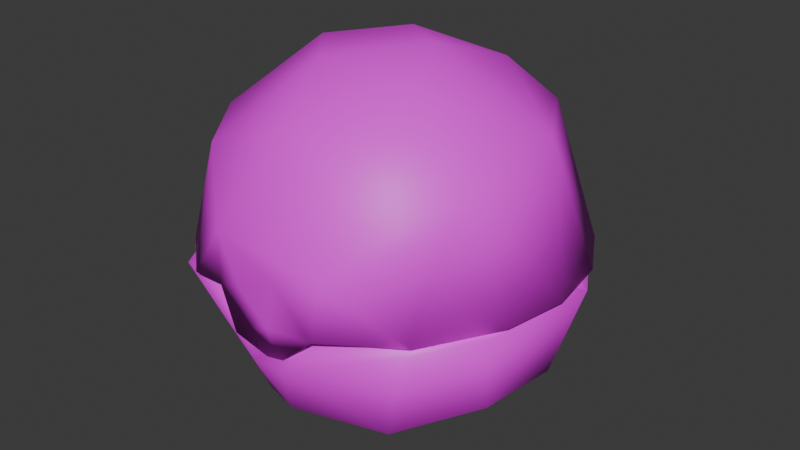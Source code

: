# Source: item.blend  (saved by Blender 4.2.66; exported with 4.5.12 LTS)
import bpy
from mathutils import Matrix  # noqa: F401  (used for matrix-valued properties, if any)

bpy.ops.wm.read_factory_settings(use_empty=True)
scene = bpy.context.scene
scene.name = 'FastBall'

# ---- images (referenced by path relative to the original .blend; pixels are not part of the script)
import os
ASSET_DIR = os.environ.get("B2B_ASSET_DIR", "")  # directory of the original .blend (textures are referenced by path, not embedded)
HERE = os.path.dirname(os.path.abspath(__file__))  # packed textures are extracted next to this script under _unpacked/

def load_image(name, relpath, width, height, colorspace="sRGB"):
    """Load a texture the original file referenced (path relative to the .blend, or extracted next to this script)."""
    p = next((c for c in (os.path.join(HERE, relpath), os.path.join(ASSET_DIR, relpath)) if relpath and os.path.exists(c)), "")
    if p:
        img = bpy.data.images.load(p, check_existing=True)
        img.name = name
    else:  # same state as the original file: an image datablock whose file is absent (Cycles renders it pink)
        img = bpy.data.images.new(name, width, height)
        img.source = "FILE"
        img.filepath = "//" + (relpath or name)
    img.colorspace_settings.name = colorspace
    return img
img_it_ball_6_body1_png_001 = load_image('it_ball_6_Body1.png.001', 'it_ball_6_Body1.png', 1024, 1024, 'sRGB')

# ---- materials (node trees are filled in below, after node groups)
mat_item_material = bpy.data.materials.new('Item_Material')
mat_item_material.diffuse_color = (0.6622, 0.8503, 0.9176, 1.0)

# ---- material node trees
mat_item_material.use_nodes = True; mat_item_material.node_tree.nodes.clear()
_N = mat_item_material.node_tree.nodes; _L = mat_item_material.node_tree.links
n0 = _N.new('ShaderNodeBsdfPrincipled'); n0.name = 'Principled BSDF'; n0.location = (10, 300)
n1 = _N.new('ShaderNodeOutputMaterial'); n1.name = 'Material Output'; n1.location = (300, 300)
n2 = _N.new('ShaderNodeTexImage'); n2.name = 'Image Texture'; n2.location = (-280, 240)
n2.image = img_it_ball_6_body1_png_001
_L.new(n0.outputs[0], n1.inputs[0])
_L.new(n2.outputs[0], n0.inputs[0])
n1.is_active_output = True

# ---- world
world_world = bpy.data.worlds.new('World'); scene.world = world_world
world_world.use_nodes = True; world_world.node_tree.nodes.clear()
_N = world_world.node_tree.nodes; _L = world_world.node_tree.links
n0 = _N.new('ShaderNodeOutputWorld'); n0.name = 'World Output'; n0.location = (300, 300)
n1 = _N.new('ShaderNodeBackground'); n1.name = 'Background'; n1.location = (10, 300)
n1.inputs[0].default_value = (0.05088, 0.05088, 0.05088, 1.0)
_L.new(n1.outputs[0], n0.inputs[0])
n0.is_active_output = True
world_world.color = (0.05088, 0.05088, 0.05088)
world_world.sun_shadow_jitter_overblur = 0.0

# ---- meshes
me_ball = bpy.data.meshes.new('Ball')
me_ball.from_pydata([(-2.709, 1.447, 2.828), (-3.036, -0.478, 2.822), (-2.469, 0.422, 1.154), (-1.928, -2.418, 2.796), (-2.227, -1.29, 1.309), (-0.9821, -2.597, 2.828), (-0.2523, -2.753, 1.987), (0.3645, -2.822, 2.067), (-1.115, -0.8038, 0.2927), (0.01962, -2.337, 1.053), (-0.8665, -1.9, 0.7695), (-1.771, 1.997, 1.404), (2.064, -2.317, 2.783), (0.9609, -2.601, 2.827), (-0.2823, 1.432, 0.3167), (0.09616, -1.014, 0.1285), (-0.7651, 0.4471, 0.04678), (1.435, -1.854, 0.9858), (2.417, -0.8889, 1.358), (1.102, -0.2304, 0.1595), (-0.01875, 2.599, 1.315), (0.9197, 0.8509, 0.2052), (1.645, 2.007, 1.314), (2.54, 0.4838, 1.312), (0.04174, 3.09, 2.825), (2.009, 2.344, 2.826), (3.022, 0.5794, 2.824), (2.709, -1.417, 2.824), (1.106, -2.8, 3.708), (-1.622, -2.044, 4.67), (0.8238, -2.208, 4.978), (-2.242, -1.1, 4.83), (-0.1583, -2.101, 5.262), (-1.352, -0.02355, 5.81), (-2.826, 1.035, 2.901), (-2.312, 1.95, 2.915), (1.125, -0.9042, 5.722), (-0.4578, -1.024, 5.894), (-0.3064, 0.7914, 5.955), (-2.575, 0.5198, 4.65), (2.377, 0.4451, 4.995), (2.235, -1.27, 4.74), (2.111, -2.204, 2.862), (0.5827, 0.142, 6.023), (0.9691, 1.357, 5.61), (-0.9857, 1.644, 5.438), (-1.699, 2.058, 4.536), (-0.01539, 2.696, 4.498), (1.402, 2.107, 4.845), (2.825, -1.033, 2.896), (0.3771, -0.4549, 0.3761), (0.8807, 0.5249, 0.5282), (-0.5098, 0.8995, 0.5476), (-0.7463, -0.6107, 0.4868), (1.49, 1.651, 1.409), (-0.6719, 2.123, 1.409), (2.161, -0.457, 1.406), (-2.161, 0.4872, 1.407), (0.0001594, -2.192, 1.486), (-1.489, -1.632, 1.412), (1.112, -1.935, 1.537), (2.645, 0.4705, 2.832), (0.9263, 2.532, 2.835), (-1.433, 2.547, 2.839), (2.337, -1.336, 2.828), (-2.645, 0.4705, 2.832), (-2.337, -1.336, 2.828), (0.0, -0.004384, 5.685), (0.8843, 1.507, 5.11), (0.1574, -1.804, 5.069), (-1.303, 1.182, 5.094), (-1.318, -1.172, 5.093), (1.816, 0.1225, 5.062), (0.0, 2.176, 4.506), (1.752, 2.073, 2.891), (1.88, -1.214, 4.545), (2.663, 0.503, 2.882), (0.009636, 2.715, 2.89), (1.717, -2.098, 2.876), (0.3606, -2.772, 2.853), (2.543, -0.9246, 2.885), (-2.218, -0.2829, 4.547), (3.013, -0.03287, 2.911), (2.843, 1.005, 2.911), (2.329, 1.922, 2.906), (1.534, 2.607, 2.9), (0.5547, 2.976, 2.896), (-0.4923, 2.985, 2.921), (-3.013, 0.03336, 2.91), (-2.841, -1.004, 2.906), (-2.326, -1.92, 2.897), (-1.509, -2.62, 2.873), (-0.7322, -2.819, 3.874), (-1.478, 2.638, 2.899), (-1.717, -2.098, 2.876), (-2.608, -0.7719, 2.875), (-2.652, 0.5549, 2.888), (-1.737, 2.085, 2.891), (0.08274, -2.791, 2.653), (0.9549, -2.834, 2.79), (-0.4122, -2.795, 3.109), (0.266, -2.802, 3.429), (-0.6118, -2.727, 2.269), (0.1989, -2.736, 2.091), (1.018, -2.62, 2.921), (0.898, -2.656, 2.849), (-0.9111, -2.684, 2.924), (-0.426, -2.763, 2.844)], [], [(5, 6, 13), (0, 2, 1), (0, 11, 2), (2, 4, 1), (1, 4, 3), (5, 3, 6), (3, 4, 10), (3, 10, 6), (6, 10, 9), (6, 9, 7), (4, 2, 8), (4, 8, 10), (2, 11, 16), (2, 16, 8), (7, 12, 13), (7, 9, 17), (7, 17, 12), (11, 14, 16), (16, 15, 8), (8, 15, 10), (10, 15, 9), (9, 15, 17), (15, 16, 19), (15, 19, 17), (16, 14, 21), (17, 18, 12), (17, 19, 18), (18, 19, 23), (14, 11, 20), (16, 21, 19), (14, 20, 21), (21, 20, 22), (21, 23, 19), (21, 22, 23), (11, 63, 20), (11, 0, 63), (63, 24, 20), (20, 24, 22), (24, 25, 22), (22, 25, 23), (25, 26, 23), (23, 26, 18), (26, 27, 18), (27, 12, 18), (28, 32, 92), (28, 30, 32), (92, 32, 29), (32, 37, 29), (29, 37, 31), (29, 91, 92), (91, 29, 90), (29, 31, 90), (90, 31, 89), (31, 37, 33), (31, 33, 39), (31, 39, 89), (89, 39, 88), (88, 39, 34), (34, 39, 35), (32, 30, 36), (32, 36, 37), (37, 43, 33), (33, 43, 38), (36, 30, 41), (37, 36, 43), (33, 38, 45), (33, 45, 39), (36, 41, 40), (30, 28, 41), (41, 28, 42), (36, 40, 43), (39, 45, 46), (43, 44, 38), (38, 44, 45), (43, 40, 44), (44, 48, 45), (45, 48, 47), (45, 47, 46), (44, 40, 48), (39, 46, 35), (46, 93, 35), (46, 47, 93), (93, 47, 87), (87, 47, 86), (47, 48, 86), (48, 85, 86), (48, 40, 84), (48, 84, 85), (84, 40, 83), (83, 40, 82), (40, 41, 82), (82, 41, 49), (49, 41, 42), (50, 51, 52), (50, 52, 53), (52, 51, 55), (50, 56, 51), (52, 57, 53), (53, 58, 50), (54, 51, 56), (51, 54, 55), (52, 55, 57), (58, 60, 50), (58, 53, 59), (50, 60, 56), (53, 57, 59), (54, 56, 61), (54, 61, 26), (58, 59, 5), (58, 13, 60), (58, 5, 13), (26, 62, 54), (55, 54, 62), (55, 62, 63), (56, 60, 64), (64, 61, 56), (64, 60, 13), (59, 66, 5), (57, 55, 63), (57, 63, 65), (59, 57, 66), (57, 65, 66), (3, 5, 66), (66, 1, 3), (66, 65, 1), (65, 0, 1), (65, 63, 0), (13, 12, 64), (12, 27, 64), (63, 62, 24), (27, 61, 64), (27, 26, 61), (62, 25, 24), (62, 26, 25), (7, 13, 6), (67, 68, 72), (67, 70, 68), (67, 72, 69), (67, 71, 70), (67, 69, 71), (70, 73, 68), (69, 72, 75), (72, 68, 74), (72, 74, 76), (72, 76, 75), (70, 71, 81), (73, 77, 68), (73, 70, 97), (73, 97, 77), (77, 74, 68), (69, 94, 71), (69, 75, 78), (69, 79, 94), (69, 78, 79), (76, 80, 75), (75, 80, 78), (71, 94, 81), (70, 96, 97), (70, 81, 96), (94, 95, 81), (81, 95, 96), (28, 99, 42), (91, 106, 92), (79, 107, 94), (101, 99, 28), (101, 98, 99), (98, 103, 99), (28, 92, 101), (98, 102, 103), (92, 100, 101), (98, 100, 102), (100, 106, 102), (106, 100, 92), (100, 98, 101), (103, 104, 99), (42, 99, 105), (42, 105, 78), (105, 79, 78), (78, 80, 42), (80, 49, 42), (80, 76, 49), (76, 82, 49), (76, 83, 82), (76, 74, 83), (74, 84, 83), (74, 85, 84), (74, 77, 85), (77, 86, 85), (77, 87, 86), (77, 93, 87), (77, 97, 93), (97, 35, 93), (97, 34, 35), (97, 96, 34), (96, 88, 34), (96, 95, 88), (95, 89, 88), (95, 90, 89), (95, 94, 90), (94, 91, 90), (94, 106, 91), (94, 107, 106), (103, 102, 104), (102, 106, 104)])
me_ball.polygons.foreach_set('use_smooth', [True] * 204)
_k = set([(5, 66), (13, 64), (26, 62), (61, 64), (62, 63), (63, 65), (65, 66), (103, 104)])
me_ball.attributes.new('sharp_edge', 'BOOLEAN', 'EDGE').data.foreach_set('value', [ (min(e.vertices), max(e.vertices)) in _k for e in me_ball.edges])
_uv = me_ball.uv_layers.new(name='Float2')
_uv.uv.foreach_set('vector', [0.4794, 0.8281, 0.4339, 0.7493, 0.4792, 0.6726, 0.1413, 0.5489, 0.2252, 0.626, 0.2848, 0.5262, 0.1413, 0.5489, 0.1438, 0.6559, 0.2252, 0.626, 0.2252, 0.626, 0.3127, 0.6345, 0.2848, 0.5262, 0.2848, 0.5262, 0.3127, 0.6345, 0.4056, 0.605, 0.4605, 0.6733, 0.4056, 0.605, 0.4322, 0.7047, 0.4056, 0.605, 0.3127, 0.6345, 0.3337, 0.7052, 0.4056, 0.605, 0.3337, 0.7052, 0.4322, 0.7047, 0.4322, 0.7047, 0.3337, 0.7052, 0.3623, 0.7489, 0.4322, 0.7047, 0.3623, 0.7489, 0.4281, 0.7706, 0.3127, 0.6345, 0.2252, 0.626, 0.2804, 0.7012, 0.3127, 0.6345, 0.2804, 0.7012, 0.3337, 0.7052, 0.2252, 0.626, 0.1438, 0.6559, 0.2307, 0.7191, 0.2252, 0.626, 0.2307, 0.7191, 0.2804, 0.7012, 0.4281, 0.7706, 0.4136, 0.8717, 0.4616, 0.8208, 0.4281, 0.7706, 0.3623, 0.7489, 0.3376, 0.8177, 0.4281, 0.7706, 0.3376, 0.8177, 0.4136, 0.8717, 0.1438, 0.6559, 0.1877, 0.7388, 0.2307, 0.7191, 0.2307, 0.7191, 0.2888, 0.7524, 0.2804, 0.7012, 0.2804, 0.7012, 0.2888, 0.7524, 0.3337, 0.7052, 0.3337, 0.7052, 0.2888, 0.7524, 0.3623, 0.7489, 0.3623, 0.7489, 0.2888, 0.7524, 0.3376, 0.8177, 0.2888, 0.7524, 0.2307, 0.7191, 0.2601, 0.7938, 0.2888, 0.7524, 0.2601, 0.7938, 0.3376, 0.8177, 0.2307, 0.7191, 0.1877, 0.7388, 0.2133, 0.7901, 0.3376, 0.8177, 0.2941, 0.8768, 0.4136, 0.8717, 0.3376, 0.8177, 0.2601, 0.7938, 0.2941, 0.8768, 0.2941, 0.8768, 0.2601, 0.7938, 0.2243, 0.8793, 0.1877, 0.7388, 0.1438, 0.6559, 0.1148, 0.7495, 0.2307, 0.7191, 0.2133, 0.7901, 0.2601, 0.7938, 0.1877, 0.7388, 0.1148, 0.7495, 0.2133, 0.7901, 0.2133, 0.7901, 0.1148, 0.7495, 0.1459, 0.8343, 0.2133, 0.7901, 0.2243, 0.8793, 0.2601, 0.7938, 0.2133, 0.7901, 0.1459, 0.8343, 0.2243, 0.8793, 0.1438, 0.6559, 0.04809, 0.6343, 0.1148, 0.7495, 0.1438, 0.6559, 0.1413, 0.5489, 0.04809, 0.6343, 0.04809, 0.6343, 0.0209, 0.7505, 0.1148, 0.7495, 0.1148, 0.7495, 0.0209, 0.7505, 0.1459, 0.8343, 0.0209, 0.7505, 0.0746, 0.8955, 0.1459, 0.8343, 0.1459, 0.8343, 0.0746, 0.8955, 0.2243, 0.8793, 0.0746, 0.8955, 0.1974, 0.97, 0.2243, 0.8793, 0.2243, 0.8793, 0.1974, 0.97, 0.2941, 0.8768, 0.1974, 0.97, 0.3525, 0.9493, 0.2941, 0.8768, 0.3525, 0.9493, 0.4136, 0.8717, 0.2941, 0.8768, 0.4335, 0.3248, 0.349, 0.2433, 0.4362, 0.2125, 0.4335, 0.3248, 0.3609, 0.2938, 0.349, 0.2433, 0.4362, 0.2125, 0.349, 0.2433, 0.3594, 0.169, 0.349, 0.2433, 0.294, 0.2345, 0.3594, 0.169, 0.3594, 0.169, 0.294, 0.2345, 0.3032, 0.1403, 0.3594, 0.169, 0.4428, 0.1452, 0.4362, 0.2125, 0.4428, 0.1452, 0.3594, 0.169, 0.3944, 0.08638, 0.3594, 0.169, 0.3032, 0.1403, 0.3944, 0.08638, 0.3944, 0.08638, 0.3032, 0.1403, 0.3286, 0.04731, 0.3032, 0.1403, 0.294, 0.2345, 0.2512, 0.1987, 0.3032, 0.1403, 0.2512, 0.1987, 0.2259, 0.1198, 0.3032, 0.1403, 0.2259, 0.1198, 0.3286, 0.04731, 0.3286, 0.04731, 0.2259, 0.1198, 0.2531, 0.03468, 0.2531, 0.03468, 0.2259, 0.1198, 0.1776, 0.04735, 0.1776, 0.04735, 0.2259, 0.1198, 0.1121, 0.08686, 0.349, 0.2433, 0.3609, 0.2938, 0.2916, 0.3004, 0.349, 0.2433, 0.2916, 0.3004, 0.294, 0.2345, 0.294, 0.2345, 0.2495, 0.2779, 0.2512, 0.1987, 0.2512, 0.1987, 0.2495, 0.2779, 0.2225, 0.2447, 0.2916, 0.3004, 0.3609, 0.2938, 0.3169, 0.3684, 0.294, 0.2345, 0.2916, 0.3004, 0.2495, 0.2779, 0.2512, 0.1987, 0.2225, 0.2447, 0.1796, 0.2117, 0.2512, 0.1987, 0.1796, 0.2117, 0.2259, 0.1198, 0.2916, 0.3004, 0.3169, 0.3684, 0.2332, 0.3714, 0.3609, 0.2938, 0.4335, 0.3248, 0.3169, 0.3684, 0.3169, 0.3684, 0.4335, 0.3248, 0.3941, 0.4226, 0.2916, 0.3004, 0.2332, 0.3714, 0.2495, 0.2779, 0.2259, 0.1198, 0.1796, 0.2117, 0.1413, 0.163, 0.2495, 0.2779, 0.1983, 0.3003, 0.2225, 0.2447, 0.2225, 0.2447, 0.1983, 0.3003, 0.1796, 0.2117, 0.2495, 0.2779, 0.2332, 0.3714, 0.1983, 0.3003, 0.1983, 0.3003, 0.1469, 0.3293, 0.1796, 0.2117, 0.1796, 0.2117, 0.1469, 0.3293, 0.1077, 0.2548, 0.1796, 0.2117, 0.1077, 0.2548, 0.1413, 0.163, 0.1983, 0.3003, 0.2332, 0.3714, 0.1469, 0.3293, 0.2259, 0.1198, 0.1413, 0.163, 0.1121, 0.08686, 0.1413, 0.163, 0.06319, 0.1453, 0.1121, 0.08686, 0.1413, 0.163, 0.1077, 0.2548, 0.06319, 0.1453, 0.06319, 0.1453, 0.1077, 0.2548, 0.03756, 0.2169, 0.03756, 0.2169, 0.1077, 0.2548, 0.03756, 0.2929, 0.1077, 0.2548, 0.1469, 0.3293, 0.03756, 0.2929, 0.1469, 0.3293, 0.06322, 0.3646, 0.03756, 0.2929, 0.1469, 0.3293, 0.2332, 0.3714, 0.1119, 0.4234, 0.1469, 0.3293, 0.1119, 0.4234, 0.06322, 0.3646, 0.1119, 0.4234, 0.2332, 0.3714, 0.1779, 0.4619, 0.1779, 0.4619, 0.2332, 0.3714, 0.2533, 0.4752, 0.2332, 0.3714, 0.3169, 0.3684, 0.2533, 0.4752, 0.2533, 0.4752, 0.3169, 0.3684, 0.3288, 0.4622, 0.3288, 0.4622, 0.3169, 0.3684, 0.3941, 0.4226, 0.7934, 0.7881, 0.756, 0.8067, 0.7398, 0.7536, 0.7934, 0.7881, 0.7398, 0.7536, 0.7975, 0.745, 0.7398, 0.7536, 0.756, 0.8067, 0.6705, 0.7397, 0.7934, 0.7881, 0.7979, 0.8802, 0.756, 0.8067, 0.7398, 0.7536, 0.7516, 0.6661, 0.7975, 0.745, 0.7975, 0.745, 0.8887, 0.7725, 0.7934, 0.7881, 0.6937, 0.8467, 0.756, 0.8067, 0.7979, 0.8802, 0.756, 0.8067, 0.6937, 0.8467, 0.6705, 0.7397, 0.7398, 0.7536, 0.6705, 0.7397, 0.7516, 0.6661, 0.8887, 0.7725, 0.8774, 0.8317, 0.7934, 0.7881, 0.8887, 0.7725, 0.7975, 0.745, 0.8563, 0.6994, 0.7934, 0.7881, 0.8774, 0.8317, 0.7979, 0.8802, 0.7975, 0.745, 0.7516, 0.6661, 0.8563, 0.6994, 0.6937, 0.8467, 0.7979, 0.8802, 0.7413, 0.9668, 0.6937, 0.8467, 0.7413, 0.9668, 0.6465, 0.926, 0.8887, 0.7725, 0.8563, 0.6994, 0.9551, 0.697, 0.8887, 0.7725, 0.955, 0.8493, 0.8774, 0.8317, 0.8887, 0.7725, 0.9551, 0.697, 0.955, 0.8493, 0.6465, 0.926, 0.5904, 0.841, 0.6937, 0.8467, 0.6705, 0.7397, 0.6937, 0.8467, 0.5904, 0.841, 0.6705, 0.7397, 0.5904, 0.841, 0.6085, 0.6779, 0.7979, 0.8802, 0.8774, 0.8317, 0.873, 0.9433, 0.873, 0.9433, 0.7413, 0.9668, 0.7979, 0.8802, 0.873, 0.9433, 0.8774, 0.8317, 0.955, 0.8493, 0.8563, 0.6994, 0.873, 0.603, 0.9551, 0.697, 0.7516, 0.6661, 0.6705, 0.7397, 0.6085, 0.6779, 0.7516, 0.6661, 0.6085, 0.6779, 0.7413, 0.5795, 0.8563, 0.6994, 0.7516, 0.6661, 0.873, 0.603, 0.7516, 0.6661, 0.7413, 0.5795, 0.873, 0.603, 0.5482, 0.9007, 0.5307, 0.8578, 0.5012, 0.9203, 0.5012, 0.9203, 0.5482, 0.9619, 0.5482, 0.9007, 0.5012, 0.9203, 0.5012, 0.9352, 0.5482, 0.9619, 0.5012, 0.9352, 0.5482, 0.9304, 0.5482, 0.9619, 0.5012, 0.9352, 0.5277, 0.8744, 0.5482, 0.9304, 0.533, 0.7876, 0.5482, 0.7703, 0.5012, 0.7244, 0.5482, 0.7703, 0.5482, 0.7144, 0.5012, 0.7244, 0.5277, 0.8744, 0.5012, 0.7873, 0.5482, 0.8218, 0.5482, 0.7144, 0.5012, 0.7096, 0.5012, 0.7244, 0.5482, 0.7144, 0.5508, 0.6861, 0.5012, 0.7096, 0.5012, 0.7873, 0.5482, 0.7523, 0.5482, 0.8218, 0.5012, 0.7873, 0.5508, 0.6861, 0.5482, 0.7523, 0.5489, 0.2614, 0.5547, 0.2094, 0.5528, 0.2912, 0.7752, 0.2254, 0.7988, 0.299, 0.7238, 0.2906, 0.7752, 0.2254, 0.853, 0.217, 0.7988, 0.299, 0.7752, 0.2254, 0.7238, 0.2906, 0.7081, 0.179, 0.7752, 0.2254, 0.7749, 0.1465, 0.853, 0.217, 0.7752, 0.2254, 0.7081, 0.179, 0.7749, 0.1465, 0.853, 0.217, 0.8618, 0.299, 0.7988, 0.299, 0.7081, 0.179, 0.7238, 0.2906, 0.6693, 0.2579, 0.7238, 0.2906, 0.7988, 0.299, 0.8094, 0.4198, 0.7238, 0.2906, 0.8094, 0.4198, 0.6765, 0.3963, 0.7238, 0.2906, 0.6765, 0.3963, 0.6693, 0.2579, 0.853, 0.217, 0.7749, 0.1465, 0.8355, 0.1325, 0.8618, 0.299, 0.9263, 0.3524, 0.7988, 0.299, 0.8618, 0.299, 0.853, 0.217, 0.9726, 0.2255, 0.8618, 0.299, 0.9726, 0.2255, 0.9263, 0.3524, 0.9263, 0.3524, 0.8094, 0.4198, 0.7988, 0.299, 0.7081, 0.179, 0.741, 0.03106, 0.7749, 0.1465, 0.7081, 0.179, 0.6693, 0.2579, 0.5778, 0.2254, 0.7081, 0.179, 0.623, 0.09767, 0.741, 0.03106, 0.7081, 0.179, 0.5778, 0.2254, 0.623, 0.09767, 0.6765, 0.3963, 0.6016, 0.3256, 0.6693, 0.2579, 0.6693, 0.2579, 0.6016, 0.3256, 0.5778, 0.2254, 0.7749, 0.1465, 0.741, 0.03106, 0.8355, 0.1325, 0.853, 0.217, 0.9264, 0.09863, 0.9726, 0.2255, 0.853, 0.217, 0.8355, 0.1325, 0.9264, 0.09863, 0.741, 0.03106, 0.8438, 0.03714, 0.8355, 0.1325, 0.8355, 0.1325, 0.8438, 0.03714, 0.9264, 0.09863, 0.9582, 0.5476, 0.9666, 0.513, 0.9304, 0.5208, 0.9176, 0.5164, 0.9348, 0.5131, 0.9353, 0.5445, 0.9751, 0.4707, 0.9488, 0.4493, 0.9002, 0.4511, 0.5625, 0.5283, 0.6645, 0.4643, 0.6142, 0.592, 0.5625, 0.5283, 0.5458, 0.4532, 0.6645, 0.4643, 0.5458, 0.4532, 0.5439, 0.3705, 0.6645, 0.4643, 0.6142, 0.592, 0.4625, 0.5916, 0.5625, 0.5283, 0.5458, 0.4532, 0.4533, 0.4024, 0.5439, 0.3705, 0.4625, 0.5916, 0.4891, 0.4986, 0.5625, 0.5283, 0.5458, 0.4532, 0.4891, 0.4986, 0.4533, 0.4024, 0.4891, 0.4986, 0.4086, 0.467, 0.4533, 0.4024, 0.4086, 0.467, 0.4891, 0.4986, 0.4625, 0.5916, 0.4982, 0.5063, 0.545, 0.4628, 0.5598, 0.5284, 0.5098, 1.781, 0.5237, 1.662, 0.497, 1.668, 0.5009, 0.8889, 0.5026, 0.9283, 0.5226, 0.9279, 0.5009, 0.8889, 0.5226, 0.9279, 0.5476, 0.8859, 0.5226, 0.9279, 0.5453, 0.9272, 0.5476, 0.8859, 0.5476, 0.8859, 0.5476, 0.8333, 0.5009, 0.8889, 0.5476, 0.8333, 0.5008, 0.8333, 0.5009, 0.8889, 0.5476, 0.8333, 0.5476, 0.7795, 0.5008, 0.8333, 0.5476, 0.7795, 0.5008, 0.7964, 0.5008, 0.8333, 0.5476, 0.7795, 0.5008, 0.7595, 0.5008, 0.7964, 0.5476, 0.7795, 0.5476, 0.7071, 0.5008, 0.7595, 0.5476, 0.7071, 0.5008, 0.7225, 0.5008, 0.7595, 0.5476, 0.7071, 0.5009, 0.6856, 0.5008, 0.7225, 0.5476, 0.7071, 0.5476, 0.6642, 0.5009, 0.6856, 0.5476, 0.6642, 0.5008, 0.6487, 0.5009, 0.6856, 0.5476, 0.6642, 0.5009, 0.6856, 0.5008, 0.6487, 0.5476, 0.6642, 0.5008, 0.7225, 0.5009, 0.6856, 0.5476, 0.6642, 0.5476, 0.738, 0.5008, 0.7225, 0.5476, 0.738, 0.5008, 0.7595, 0.5008, 0.7225, 0.5476, 0.738, 0.5008, 0.7964, 0.5008, 0.7595, 0.5476, 0.738, 0.5476, 0.7964, 0.5008, 0.7964, 0.5476, 0.7964, 0.5008, 0.8333, 0.5008, 0.7964, 0.5476, 0.7964, 0.5476, 0.8522, 0.5008, 0.8333, 0.5476, 0.8522, 0.5009, 0.8703, 0.5008, 0.8333, 0.5476, 0.8522, 0.5009, 0.9072, 0.5009, 0.8703, 0.5476, 0.8522, 0.5476, 0.9228, 0.5009, 0.9072, 0.5476, 0.9228, 0.5008, 0.9441, 0.5009, 0.9072, 0.5476, 0.9228, 0.5037, 0.9645, 0.5008, 0.9441, 0.5476, 0.9228, 0.5453, 0.9641, 0.5037, 0.9645, 0.8019, 0.661, 0.7311, 0.6897, 0.8532, 0.8081, 0.7311, 0.6897, 0.6971, 0.8053, 0.8532, 0.8081])
me_ball.materials.append(mat_item_material)
me_ball.update()
me_ball.normals_split_custom_set([tuple(v) for v in zip(*[iter([0.2403, -0.3711, 0.8969, -0.1622, -0.9714, -0.1734, -0.1918, -0.3397, 0.9208, -0.7504, 0.3976, 0.528, -0.7914, 0.1334, -0.5965, -0.8445, -0.1416, 0.5165, -0.7504, 0.3976, 0.528, -0.5571, 0.6599, -0.5041, -0.7914, 0.1334, -0.5965, -0.7914, 0.1334, -0.5965, -0.7285, -0.4349, -0.5293, -0.8445, -0.1416, 0.5165, -0.8445, -0.1416, 0.5165, -0.7285, -0.4349, -0.5293, -0.5287, -0.7079, 0.4684, 0.2403, -0.3711, 0.8969, -0.5287, -0.7079, 0.4684, -0.1622, -0.9714, -0.1734, -0.5287, -0.7079, 0.4684, -0.7285, -0.4349, -0.5293, -0.3115, -0.6541, -0.6893, -0.5287, -0.7079, 0.4684, -0.3115, -0.6541, -0.6893, -0.1622, -0.9714, -0.1734, -0.1622, -0.9714, -0.1734, -0.3115, -0.6541, -0.6893, 0.008478, -0.7809, -0.6245, -0.1622, -0.9714, -0.1734, 0.008478, -0.7809, -0.6245, 0.07903, -0.9939, -0.07681, -0.7285, -0.4349, -0.5293, -0.7914, 0.1334, -0.5965, -0.3988, -0.2448, -0.8837, -0.7285, -0.4349, -0.5293, -0.3988, -0.2448, -0.8837, -0.3115, -0.6541, -0.6893, -0.7914, 0.1334, -0.5965, -0.5571, 0.6599, -0.5041, -0.2709, 0.1437, -0.9518, -0.7914, 0.1334, -0.5965, -0.2709, 0.1437, -0.9518, -0.3988, -0.2448, -0.8837, 0.07903, -0.9939, -0.07681, 0.5523, -0.6901, 0.4676, -0.1918, -0.3397, 0.9208, 0.07903, -0.9939, -0.07681, 0.008478, -0.7809, -0.6245, 0.4639, -0.6076, -0.6447, 0.07903, -0.9939, -0.07681, 0.4639, -0.6076, -0.6447, 0.5523, -0.6901, 0.4676, -0.5571, 0.6599, -0.5041, -0.09228, 0.5025, -0.8596, -0.2709, 0.1437, -0.9518, -0.2709, 0.1437, -0.9518, 0.04871, -0.3324, -0.9419, -0.3988, -0.2448, -0.8837, -0.3988, -0.2448, -0.8837, 0.04871, -0.3324, -0.9419, -0.3115, -0.6541, -0.6893, -0.3115, -0.6541, -0.6893, 0.04871, -0.3324, -0.9419, 0.008478, -0.7809, -0.6245, 0.008478, -0.7809, -0.6245, 0.04871, -0.3324, -0.9419, 0.4639, -0.6076, -0.6447, 0.04871, -0.3324, -0.9419, -0.2709, 0.1437, -0.9518, 0.38, -0.08963, -0.9206, 0.04871, -0.3324, -0.9419, 0.38, -0.08963, -0.9206, 0.4639, -0.6076, -0.6447, -0.2709, 0.1437, -0.9518, -0.09228, 0.5025, -0.8596, 0.3137, 0.3022, -0.9001, 0.4639, -0.6076, -0.6447, 0.7997, -0.2858, -0.528, 0.5523, -0.6901, 0.4676, 0.4639, -0.6076, -0.6447, 0.38, -0.08963, -0.9206, 0.7997, -0.2858, -0.528, 0.7997, -0.2858, -0.528, 0.38, -0.08963, -0.9206, 0.8213, 0.1719, -0.544, -0.09228, 0.5025, -0.8596, -0.5571, 0.6599, -0.5041, -0.003038, 0.8462, -0.5328, -0.2709, 0.1437, -0.9518, 0.3137, 0.3022, -0.9001, 0.38, -0.08963, -0.9206, -0.09228, 0.5025, -0.8596, -0.003038, 0.8462, -0.5328, 0.3137, 0.3022, -0.9001, 0.3137, 0.3022, -0.9001, -0.003038, 0.8462, -0.5328, 0.5308, 0.6532, -0.54, 0.3137, 0.3022, -0.9001, 0.8213, 0.1719, -0.544, 0.38, -0.08963, -0.9206, 0.3137, 0.3022, -0.9001, 0.5308, 0.6532, -0.54, 0.8213, 0.1719, -0.544, -0.5571, 0.6599, -0.5041, -0.4696, 0.8829, 0.004249, -0.003038, 0.8462, -0.5328, -0.5571, 0.6599, -0.5041, -0.7504, 0.3976, 0.528, -0.4696, 0.8829, 0.004249, -0.4696, 0.8829, 0.004249, 0.006336, 0.8617, 0.5073, -0.003038, 0.8462, -0.5328, -0.003038, 0.8462, -0.5328, 0.006336, 0.8617, 0.5073, 0.5308, 0.6532, -0.54, 0.006336, 0.8617, 0.5073, 0.5614, 0.649, 0.5135, 0.5308, 0.6532, -0.54, 0.5308, 0.6532, -0.54, 0.5614, 0.649, 0.5135, 0.8213, 0.1719, -0.544, 0.5614, 0.649, 0.5135, 0.7708, 0.2909, 0.5668, 0.8213, 0.1719, -0.544, 0.8213, 0.1719, -0.544, 0.7708, 0.2909, 0.5668, 0.7997, -0.2858, -0.528, 0.7708, 0.2909, 0.5668, 0.7675, -0.3507, 0.5366, 0.7997, -0.2858, -0.528, 0.7675, -0.3507, 0.5366, 0.5523, -0.6901, 0.4676, 0.7997, -0.2858, -0.528, 0.3329, -0.913, 0.236, -0.05863, -0.7016, 0.7101, -0.1978, -0.9516, 0.2351, 0.3329, -0.913, 0.236, 0.2802, -0.7363, 0.6159, -0.05863, -0.7016, 0.7101, -0.1978, -0.9516, 0.2351, -0.05863, -0.7016, 0.7101, -0.5337, -0.6699, 0.5162, -0.05863, -0.7016, 0.7101, -0.1567, -0.3338, 0.9295, -0.5337, -0.6699, 0.5162, -0.5337, -0.6699, 0.5162, -0.1567, -0.3338, 0.9295, -0.7574, -0.344, 0.555, -0.5337, -0.6699, 0.5162, -0.3405, -0.6978, -0.6302, -0.1978, -0.9516, 0.2351, -0.3405, -0.6978, -0.6302, -0.5337, -0.6699, 0.5162, -0.6489, -0.5174, -0.5579, -0.5337, -0.6699, 0.5162, -0.7574, -0.344, 0.555, -0.6489, -0.5174, -0.5579, -0.6489, -0.5174, -0.5579, -0.7574, -0.344, 0.555, -0.8056, -0.2718, -0.5264, -0.7574, -0.344, 0.555, -0.1567, -0.3338, 0.9295, -0.4524, -0.005669, 0.8918, -0.7574, -0.344, 0.555, -0.4524, -0.005669, 0.8918, -0.8498, 0.1753, 0.497, -0.7574, -0.344, 0.555, -0.8498, 0.1753, 0.497, -0.8056, -0.2718, -0.5264, -0.8056, -0.2718, -0.5264, -0.8498, 0.1753, 0.497, -0.8397, -0.01081, -0.5429, -0.8397, -0.01081, -0.5429, -0.8498, 0.1753, 0.497, -0.7653, 0.2987, -0.5701, -0.7653, 0.2987, -0.5701, -0.8498, 0.1753, 0.497, -0.6545, 0.5223, -0.5467, -0.05863, -0.7016, 0.7101, 0.2802, -0.7363, 0.6159, 0.3802, -0.2923, 0.8775, -0.05863, -0.7016, 0.7101, 0.3802, -0.2923, 0.8775, -0.1567, -0.3338, 0.9295, -0.1567, -0.3338, 0.9295, 0.2085, 0.03541, 0.9774, -0.4524, -0.005669, 0.8918, -0.4524, -0.005669, 0.8918, 0.2085, 0.03541, 0.9774, -0.09569, 0.2578, 0.9614, 0.3802, -0.2923, 0.8775, 0.2802, -0.7363, 0.6159, 0.752, -0.4124, 0.5142, -0.1567, -0.3338, 0.9295, 0.3802, -0.2923, 0.8775, 0.2085, 0.03541, 0.9774, -0.4524, -0.005669, 0.8918, -0.09569, 0.2578, 0.9614, -0.3091, 0.5415, 0.7818, -0.4524, -0.005669, 0.8918, -0.3091, 0.5415, 0.7818, -0.8498, 0.1753, 0.497, 0.3802, -0.2923, 0.8775, 0.752, -0.4124, 0.5142, 0.7913, 0.1516, 0.5923, 0.2802, -0.7363, 0.6159, 0.3329, -0.913, 0.236, 0.752, -0.4124, 0.5142, 0.752, -0.4124, 0.5142, 0.3329, -0.913, 0.236, 0.5886, -0.5532, -0.5895, 0.3802, -0.2923, 0.8775, 0.7913, 0.1516, 0.5923, 0.2085, 0.03541, 0.9774, -0.8498, 0.1753, 0.497, -0.3091, 0.5415, 0.7818, -0.5759, 0.6813, 0.4519, 0.2085, 0.03541, 0.9774, 0.2881, 0.4509, 0.8448, -0.09569, 0.2578, 0.9614, -0.09569, 0.2578, 0.9614, 0.2881, 0.4509, 0.8448, -0.3091, 0.5415, 0.7818, 0.2085, 0.03541, 0.9774, 0.7913, 0.1516, 0.5923, 0.2881, 0.4509, 0.8448, 0.2881, 0.4509, 0.8448, 0.4716, 0.697, 0.5402, -0.3091, 0.5415, 0.7818, -0.3091, 0.5415, 0.7818, 0.4716, 0.697, 0.5402, -0.008181, 0.8794, 0.4759, -0.3091, 0.5415, 0.7818, -0.008181, 0.8794, 0.4759, -0.5759, 0.6813, 0.4519, 0.2881, 0.4509, 0.8448, 0.7913, 0.1516, 0.5923, 0.4716, 0.697, 0.5402, -0.8498, 0.1753, 0.497, -0.5759, 0.6813, 0.4519, -0.6545, 0.5223, -0.5467, -0.5759, 0.6813, 0.4519, -0.386, 0.7249, -0.5706, -0.6545, 0.5223, -0.5467, -0.5759, 0.6813, 0.4519, -0.008181, 0.8794, 0.4759, -0.386, 0.7249, -0.5706, -0.386, 0.7249, -0.5706, -0.008181, 0.8794, 0.4759, -0.1581, 0.8262, -0.5407, -0.1581, 0.8262, -0.5407, -0.008181, 0.8794, 0.4759, 0.1709, 0.7978, -0.5782, -0.008181, 0.8794, 0.4759, 0.4716, 0.697, 0.5402, 0.1709, 0.7978, -0.5782, 0.4716, 0.697, 0.5402, 0.4148, 0.7132, -0.5651, 0.1709, 0.7978, -0.5782, 0.4716, 0.697, 0.5402, 0.7913, 0.1516, 0.5923, 0.6653, 0.512, -0.5434, 0.4716, 0.697, 0.5402, 0.6653, 0.512, -0.5434, 0.4148, 0.7132, -0.5651, 0.6653, 0.512, -0.5434, 0.7913, 0.1516, 0.5923, 0.7928, 0.3007, -0.5301, 0.7928, 0.3007, -0.5301, 0.7913, 0.1516, 0.5923, 0.8508, -0.01628, -0.5252, 0.7913, 0.1516, 0.5923, 0.752, -0.4124, 0.5142, 0.8508, -0.01628, -0.5252, 0.8508, -0.01628, -0.5252, 0.752, -0.4124, 0.5142, 0.7852, -0.2736, -0.5556, 0.7852, -0.2736, -0.5556, 0.752, -0.4124, 0.5142, 0.5886, -0.5532, -0.5895, -0.1723, 0.2267, 0.9586, -0.3458, -0.2361, 0.9081, 0.1922, -0.3628, 0.9118, -0.1723, 0.2267, 0.9586, 0.1922, -0.3628, 0.9118, 0.3064, 0.2413, 0.9208, 0.1922, -0.3628, 0.9118, -0.3458, -0.2361, 0.9081, 0.2063, -0.7573, 0.6197, -0.1723, 0.2267, 0.9586, -0.7843, 0.1582, 0.5999, -0.3458, -0.2361, 0.9081, 0.1922, -0.3628, 0.9118, 0.7876, -0.1669, 0.5931, 0.3064, 0.2413, 0.9208, 0.3064, 0.2413, 0.9208, 0.01205, 0.791, 0.6118, -0.1723, 0.2267, 0.9586, -0.5301, -0.6076, 0.5915, -0.3458, -0.2361, 0.9081, -0.7843, 0.1582, 0.5999, -0.3458, -0.2361, 0.9081, -0.5301, -0.6076, 0.5915, 0.2063, -0.7573, 0.6197, 0.1922, -0.3628, 0.9118, 0.2063, -0.7573, 0.6197, 0.7876, -0.1669, 0.5931, 0.01205, 0.791, 0.6118, -0.4429, 0.6713, 0.5943, -0.1723, 0.2267, 0.9586, 0.01205, 0.791, 0.6118, 0.3064, 0.2413, 0.9208, 0.5662, 0.5666, 0.5986, -0.1723, 0.2267, 0.9586, -0.4429, 0.6713, 0.5943, -0.7843, 0.1582, 0.5999, 0.3064, 0.2413, 0.9208, 0.7876, -0.1669, 0.5931, 0.5662, 0.5666, 0.5986, -0.5301, -0.6076, 0.5915, -0.7843, 0.1582, 0.5999, -0.4606, 0.2361, 0.8556, -0.5301, -0.6076, 0.5915, -0.4606, 0.2361, 0.8556, 0.7708, 0.2909, 0.5668, 0.01205, 0.791, 0.6118, 0.5662, 0.5666, 0.5986, 0.2403, -0.3711, 0.8969, 0.01205, 0.791, 0.6118, -0.1918, -0.3397, 0.9208, -0.4429, 0.6713, 0.5943, 0.01205, 0.791, 0.6118, 0.2403, -0.3711, 0.8969, -0.1918, -0.3397, 0.9208, 0.7708, 0.2909, 0.5668, -0.3168, -0.8863, 0.3377, -0.5301, -0.6076, 0.5915, 0.2063, -0.7573, 0.6197, -0.5301, -0.6076, 0.5915, -0.3168, -0.8863, 0.3377, 0.2063, -0.7573, 0.6197, -0.3168, -0.8863, 0.3377, 0.4633, -0.7888, 0.404, -0.7843, 0.1582, 0.5999, -0.4429, 0.6713, 0.5943, -0.8192, 0.4711, 0.327, -0.8192, 0.4711, 0.327, -0.4606, 0.2361, 0.8556, -0.7843, 0.1582, 0.5999, -0.8192, 0.4711, 0.327, -0.4429, 0.6713, 0.5943, -0.1918, -0.3397, 0.9208, 0.5662, 0.5666, 0.5986, 0.8337, 0.4196, 0.359, 0.2403, -0.3711, 0.8969, 0.7876, -0.1669, 0.5931, 0.2063, -0.7573, 0.6197, 0.4633, -0.7888, 0.404, 0.7876, -0.1669, 0.5931, 0.4633, -0.7888, 0.404, 0.9357, -0.1582, 0.3154, 0.5662, 0.5666, 0.5986, 0.7876, -0.1669, 0.5931, 0.8337, 0.4196, 0.359, 0.7876, -0.1669, 0.5931, 0.9357, -0.1582, 0.3154, 0.8337, 0.4196, 0.359, -0.5287, -0.7079, 0.4684, 0.2403, -0.3711, 0.8969, -0.07186, -0.053, 0.996, -0.07186, -0.053, 0.996, -0.8445, -0.1416, 0.5165, -0.5287, -0.7079, 0.4684, -0.07186, -0.053, 0.996, -0.02603, 0.001053, 0.9997, -0.8445, -0.1416, 0.5165, -0.02603, 0.001053, 0.9997, -0.7504, 0.3976, 0.528, -0.8445, -0.1416, 0.5165, -0.02603, 0.001053, 0.9997, -0.4696, 0.8829, 0.004249, -0.7504, 0.3976, 0.528, -0.1918, -0.3397, 0.9208, 0.5523, -0.6901, 0.4676, 0.01321, -0.03077, 0.9994, 0.5523, -0.6901, 0.4676, 0.7675, -0.3507, 0.5366, 0.01321, -0.03077, 0.9994, -0.4696, 0.8829, 0.004249, 0.01331, 0.03457, 0.9993, 0.006336, 0.8617, 0.5073, 0.7675, -0.3507, 0.5366, -0.4606, 0.2361, 0.8556, 0.01321, -0.03077, 0.9994, 0.7675, -0.3507, 0.5366, 0.7708, 0.2909, 0.5668, -0.4606, 0.2361, 0.8556, 0.01331, 0.03457, 0.9993, 0.5614, 0.649, 0.5135, 0.006336, 0.8617, 0.5073, 0.01331, 0.03457, 0.9993, 0.7708, 0.2909, 0.5668, 0.5614, 0.649, 0.5135, 0.07903, -0.9939, -0.07681, -0.1918, -0.3397, 0.9208, -0.1622, -0.9714, -0.1734, -0.0003926, 0.006978, -1.0, -0.3627, -0.58, -0.7295, -0.6902, -0.07245, -0.72, -0.0003926, 0.006978, -1.0, 0.5011, -0.4543, -0.7366, -0.3627, -0.58, -0.7295, -0.0003926, 0.006978, -1.0, -0.6902, -0.07245, -0.72, -0.06503, 0.6976, -0.7135, -0.0003926, 0.006978, -1.0, 0.4918, 0.4696, -0.7333, 0.5011, -0.4543, -0.7366, -0.0003926, 0.006978, -1.0, -0.06503, 0.6976, -0.7135, 0.4918, 0.4696, -0.7333, 0.5011, -0.4543, -0.7366, -0.006273, -0.8641, -0.5033, -0.3627, -0.58, -0.7295, -0.06503, 0.6976, -0.7135, -0.6902, -0.07245, -0.72, -0.6824, 0.4701, -0.5597, -0.6902, -0.07245, -0.72, -0.3627, -0.58, -0.7295, -0.2799, -0.3284, -0.9021, -0.6902, -0.07245, -0.72, -0.2799, -0.3284, -0.9021, -0.4087, -0.09777, -0.9074, -0.6902, -0.07245, -0.72, -0.4087, -0.09777, -0.9074, -0.6824, 0.4701, -0.5597, 0.5011, -0.4543, -0.7366, 0.4918, 0.4696, -0.7333, 0.8292, 0.08702, -0.5522, -0.006273, -0.8641, -0.5033, -0.01955, -0.4458, -0.8949, -0.3627, -0.58, -0.7295, -0.006273, -0.8641, -0.5033, 0.5011, -0.4543, -0.7366, 0.278, -0.3385, -0.899, -0.006273, -0.8641, -0.5033, 0.278, -0.3385, -0.899, -0.01955, -0.4458, -0.8949, -0.01955, -0.4458, -0.8949, -0.2799, -0.3284, -0.9021, -0.3627, -0.58, -0.7295, -0.06503, 0.6976, -0.7135, 0.2614, 0.3669, -0.8928, 0.4918, 0.4696, -0.7333, -0.06503, 0.6976, -0.7135, -0.6824, 0.4701, -0.5597, -0.3145, 0.4355, -0.8435, -0.06503, 0.6976, -0.7135, -0.06905, 0.832, -0.5504, 0.2614, 0.3669, -0.8928, -0.06503, 0.6976, -0.7135, -0.3145, 0.4355, -0.8435, -0.06905, 0.832, -0.5504, -0.4087, -0.09777, -0.9074, -0.4735, 0.1578, -0.8666, -0.6824, 0.4701, -0.5597, -0.6824, 0.4701, -0.5597, -0.4735, 0.1578, -0.8666, -0.3145, 0.4355, -0.8435, 0.4918, 0.4696, -0.7333, 0.2614, 0.3669, -0.8928, 0.8292, 0.08702, -0.5522, 0.5011, -0.4543, -0.7366, 0.4483, -0.139, -0.883, 0.278, -0.3385, -0.899, 0.5011, -0.4543, -0.7366, 0.8292, 0.08702, -0.5522, 0.4483, -0.139, -0.883, 0.2614, 0.3669, -0.8928, 0.4309, 0.1652, -0.8872, 0.8292, 0.08702, -0.5522, 0.8292, 0.08702, -0.5522, 0.4309, 0.1652, -0.8872, 0.4483, -0.139, -0.883, 0.3329, -0.913, 0.236, 0.4156, -0.6417, -0.6446, 0.5886, -0.5532, -0.5895, -0.3405, -0.6978, -0.6302, -0.2221, -0.7497, -0.6234, -0.1978, -0.9516, 0.2351, -0.06905, 0.832, -0.5504, -0.01351, 0.02242, -0.9997, 0.2614, 0.3669, -0.8928, -0.006622, -1.0, -0.006745, 0.4156, -0.6417, -0.6446, 0.3329, -0.913, 0.236, -0.006622, -1.0, -0.006745, -0.03524, -0.9974, -0.0627, 0.4156, -0.6417, -0.6446, -0.03524, -0.9974, -0.0627, 0.04407, -0.008766, -0.999, 0.4156, -0.6417, -0.6446, 0.3329, -0.913, 0.236, -0.1978, -0.9516, 0.2351, -0.006622, -1.0, -0.006745, -0.03524, -0.9974, -0.0627, -0.6068, -0.004785, -0.7948, 0.04407, -0.008766, -0.999, -0.1978, -0.9516, 0.2351, -0.085, -0.995, -0.05182, -0.006622, -1.0, -0.006745, -0.03524, -0.9974, -0.0627, -0.085, -0.995, -0.05182, -0.6068, -0.004785, -0.7948, -0.085, -0.995, -0.05182, -0.2221, -0.7497, -0.6234, -0.6068, -0.004785, -0.7948, -0.2221, -0.7497, -0.6234, -0.085, -0.995, -0.05182, -0.1978, -0.9516, 0.2351, -0.085, -0.995, -0.05182, -0.03524, -0.9974, -0.0627, -0.006622, -1.0, -0.006745, 0.04407, -0.008766, -0.999, 0.6948, 0.198, -0.6914, 0.4156, -0.6417, -0.6446, 0.5886, -0.5532, -0.5895, 0.4156, -0.6417, -0.6446, -0.04994, 0.1565, -0.9864, 0.5886, -0.5532, -0.5895, -0.04994, 0.1565, -0.9864, -0.3145, 0.4355, -0.8435, -0.04994, 0.1565, -0.9864, -0.06905, 0.832, -0.5504, -0.3145, 0.4355, -0.8435, -0.3145, 0.4355, -0.8435, -0.4735, 0.1578, -0.8666, 0.5886, -0.5532, -0.5895, -0.4735, 0.1578, -0.8666, 0.7852, -0.2736, -0.5556, 0.5886, -0.5532, -0.5895, -0.4735, 0.1578, -0.8666, -0.4087, -0.09777, -0.9074, 0.7852, -0.2736, -0.5556, -0.4087, -0.09777, -0.9074, 0.8508, -0.01628, -0.5252, 0.7852, -0.2736, -0.5556, -0.4087, -0.09777, -0.9074, 0.7928, 0.3007, -0.5301, 0.8508, -0.01628, -0.5252, -0.4087, -0.09777, -0.9074, -0.2799, -0.3284, -0.9021, 0.7928, 0.3007, -0.5301, -0.2799, -0.3284, -0.9021, 0.6653, 0.512, -0.5434, 0.7928, 0.3007, -0.5301, -0.2799, -0.3284, -0.9021, 0.4148, 0.7132, -0.5651, 0.6653, 0.512, -0.5434, -0.2799, -0.3284, -0.9021, -0.01955, -0.4458, -0.8949, 0.4148, 0.7132, -0.5651, -0.01955, -0.4458, -0.8949, 0.1709, 0.7978, -0.5782, 0.4148, 0.7132, -0.5651, -0.01955, -0.4458, -0.8949, -0.1581, 0.8262, -0.5407, 0.1709, 0.7978, -0.5782, -0.01955, -0.4458, -0.8949, -0.386, 0.7249, -0.5706, -0.1581, 0.8262, -0.5407, -0.01955, -0.4458, -0.8949, 0.278, -0.3385, -0.899, -0.386, 0.7249, -0.5706, 0.278, -0.3385, -0.899, -0.6545, 0.5223, -0.5467, -0.386, 0.7249, -0.5706, 0.278, -0.3385, -0.899, -0.7653, 0.2987, -0.5701, -0.6545, 0.5223, -0.5467, 0.278, -0.3385, -0.899, 0.4483, -0.139, -0.883, -0.7653, 0.2987, -0.5701, 0.4483, -0.139, -0.883, -0.8397, -0.01081, -0.5429, -0.7653, 0.2987, -0.5701, 0.4483, -0.139, -0.883, 0.4309, 0.1652, -0.8872, -0.8397, -0.01081, -0.5429, 0.4309, 0.1652, -0.8872, -0.8056, -0.2718, -0.5264, -0.8397, -0.01081, -0.5429, 0.4309, 0.1652, -0.8872, -0.6489, -0.5174, -0.5579, -0.8056, -0.2718, -0.5264, 0.4309, 0.1652, -0.8872, 0.2614, 0.3669, -0.8928, -0.6489, -0.5174, -0.5579, 0.2614, 0.3669, -0.8928, -0.3405, -0.6978, -0.6302, -0.6489, -0.5174, -0.5579, 0.2614, 0.3669, -0.8928, -0.2221, -0.7497, -0.6234, -0.3405, -0.6978, -0.6302, 0.2614, 0.3669, -0.8928, -0.01351, 0.02242, -0.9997, -0.2221, -0.7497, -0.6234, 0.04407, -0.008766, -0.999, -0.6068, -0.004785, -0.7948, -0.02487, 0.9944, -0.1024, -0.6068, -0.004785, -0.7948, -0.2221, -0.7497, -0.6234, -0.02487, 0.9944, -0.1024])] * 3)])

# ---- objects
ob_item = bpy.data.objects.new('item', me_ball)

# ---- transforms, parenting, visibility, modifiers, constraints
ob_item.location = (0.0, 0.0, 0.0)
_vg = ob_item.vertex_groups.new(name='Monsterball')
_vg = ob_item.vertex_groups.new(name='Origin')
_vg = ob_item.vertex_groups.new(name='Ball')
_vg = ob_item.vertex_groups.new(name='loc_body')
_vg = ob_item.vertex_groups.new(name='Body')
_vg = ob_item.vertex_groups.new(name='Down')
_vg.add([0, 1, 2, 3, 4, 5, 6, 7, 8, 9, 10, 11, 12, 13, 14, 15, 16, 17, 18, 19, 20, 21, 22, 23, 24, 25, 26, 27, 50, 51, 52, 53, 54, 55, 56, 57, 58, 59, 60, 61, 62, 63, 64, 65, 66], 1.0, 'REPLACE')
_vg = ob_item.vertex_groups.new(name='Up')
_vg.add([28, 29, 30, 31, 32, 33, 34, 35, 36, 37, 38, 39, 40, 41, 42, 43, 44, 45, 46, 47, 48, 49, 67, 68, 69, 70, 71, 72, 73, 74, 75, 76, 77, 78, 79, 80, 81, 82, 83, 84, 85, 86, 87, 88, 89, 90, 91, 92, 93, 94, 95, 96, 97, 98, 99, 100, 101, 102, 103, 104, 105, 106, 107], 1.0, 'REPLACE')
_vg = ob_item.vertex_groups.new(name='FastBall')
_m = ob_item.modifiers.new('Armature', 'ARMATURE')

# ---- collection membership
scene.collection.objects.link(ob_item)

# ---- scene / render settings (as saved in the file)
scene.frame_start = 1; scene.frame_end = 250; scene.frame_set(0)
scene.render.engine = 'BLENDER_EEVEE_NEXT'
bpy.context.view_layer.update()

# ---- added for rendering (the .blend has no active camera and no usable light): camera, sun
cam_auto = bpy.data.cameras.new('AutoCamera')
cam_auto.lens = 50.0
cam_auto.sensor_width = 36.0
cam_auto.clip_end = 1000.0
ob_auto_camera = bpy.data.objects.new('AutoCamera', cam_auto)
scene.collection.objects.link(ob_auto_camera)
ob_auto_camera.location = (9.58668, -11.3843, 10.7099)
ob_auto_camera.rotation_euler = (1.09748, -7.21219e-08, 0.694738)
scene.camera = ob_auto_camera
light_auto_sun = bpy.data.lights.new('AutoSun', 'SUN')
light_auto_sun.energy = 3.0
light_auto_sun.angle = 0.0523599
ob_auto_sun = bpy.data.objects.new('AutoSun', light_auto_sun)
scene.collection.objects.link(ob_auto_sun)
ob_auto_sun.rotation_euler = (0.872665, 0.174533, 0.523599)
bpy.context.view_layer.update()
